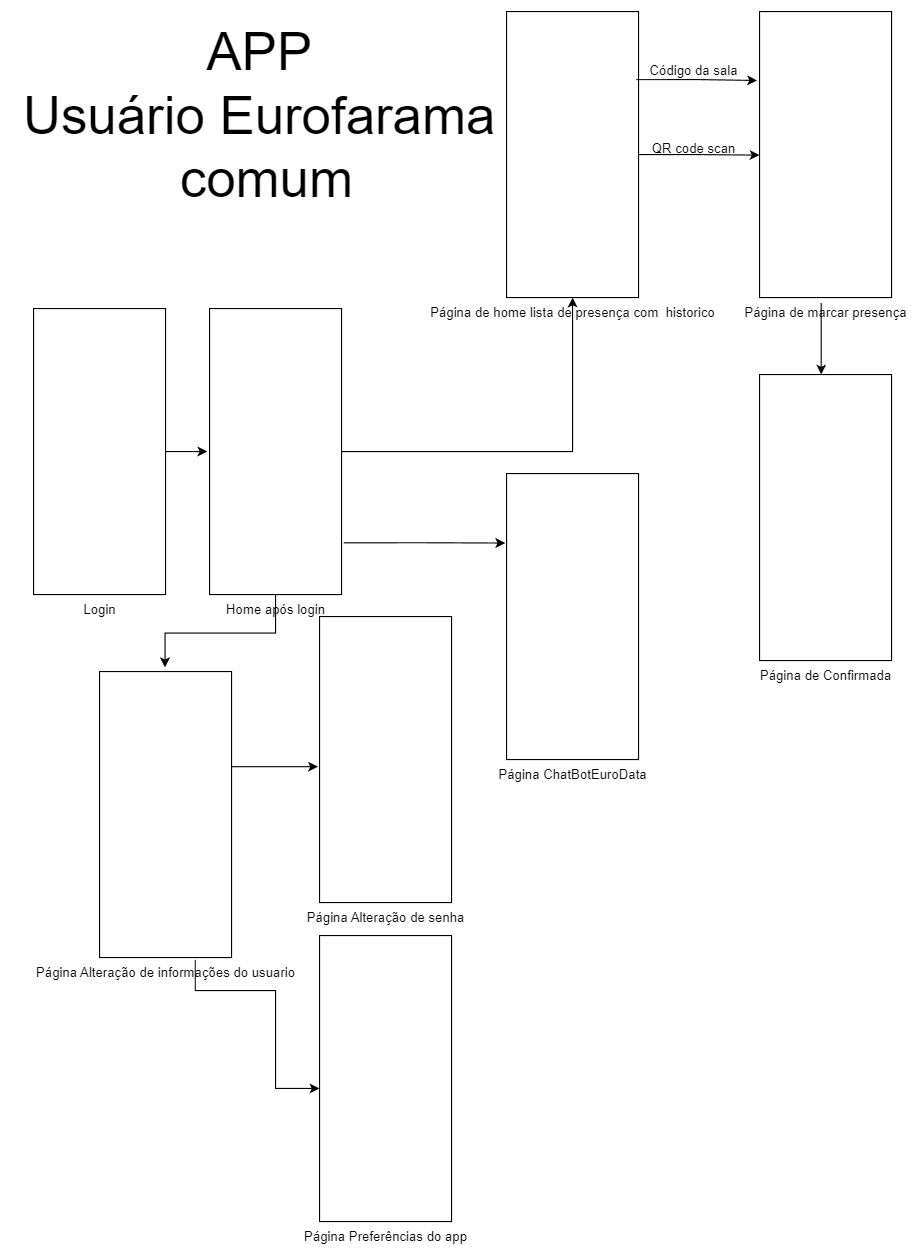

The diagram above was exported from draw.io. Its source (the exported page's mxGraphModel, read from the mxfile embedded in the PNG):
<mxGraphModel dx="1247" dy="727" grid="1" gridSize="10" guides="1" tooltips="1" connect="1" arrows="1" fold="1" page="1" pageScale="1" pageWidth="827" pageHeight="1169" math="0" shadow="0">
  <root>
    <mxCell id="0" />
    <mxCell id="1" parent="0" />
    <mxCell id="hL7pSaCEQYWKdNEANjCm-2" value="Login" style="verticalLabelPosition=bottom;verticalAlign=top;html=1;shape=mxgraph.basic.rect;fillColor2=none;strokeWidth=1;size=20;indent=5;" parent="1" vertex="1">
      <mxGeometry x="20" y="310" width="120" height="260" as="geometry" />
    </mxCell>
    <mxCell id="hL7pSaCEQYWKdNEANjCm-9" style="edgeStyle=orthogonalEdgeStyle;rounded=0;orthogonalLoop=1;jettySize=auto;html=1;" parent="1" source="hL7pSaCEQYWKdNEANjCm-3" target="hL7pSaCEQYWKdNEANjCm-4" edge="1">
      <mxGeometry relative="1" as="geometry" />
    </mxCell>
    <mxCell id="hL7pSaCEQYWKdNEANjCm-3" value="Home após login" style="verticalLabelPosition=bottom;verticalAlign=top;html=1;shape=mxgraph.basic.rect;fillColor2=none;strokeWidth=1;size=20;indent=5;" parent="1" vertex="1">
      <mxGeometry x="180" y="310" width="120" height="260" as="geometry" />
    </mxCell>
    <mxCell id="hL7pSaCEQYWKdNEANjCm-4" value="Página de home lista de presença com&amp;nbsp; historico" style="verticalLabelPosition=bottom;verticalAlign=top;html=1;shape=mxgraph.basic.rect;fillColor2=none;strokeWidth=1;size=20;indent=5;" parent="1" vertex="1">
      <mxGeometry x="450" y="40" width="120" height="260" as="geometry" />
    </mxCell>
    <mxCell id="hL7pSaCEQYWKdNEANjCm-5" style="edgeStyle=orthogonalEdgeStyle;rounded=0;orthogonalLoop=1;jettySize=auto;html=1;entryX=-0.017;entryY=0.5;entryDx=0;entryDy=0;entryPerimeter=0;" parent="1" source="hL7pSaCEQYWKdNEANjCm-2" target="hL7pSaCEQYWKdNEANjCm-3" edge="1">
      <mxGeometry relative="1" as="geometry" />
    </mxCell>
    <mxCell id="hL7pSaCEQYWKdNEANjCm-6" value="Página ChatBotEuroData" style="verticalLabelPosition=bottom;verticalAlign=top;html=1;shape=mxgraph.basic.rect;fillColor2=none;strokeWidth=1;size=20;indent=5;" parent="1" vertex="1">
      <mxGeometry x="450" y="460" width="120" height="260" as="geometry" />
    </mxCell>
    <mxCell id="hL7pSaCEQYWKdNEANjCm-13" value="Página de marcar presença" style="verticalLabelPosition=bottom;verticalAlign=top;html=1;shape=mxgraph.basic.rect;fillColor2=none;strokeWidth=1;size=20;indent=5;" parent="1" vertex="1">
      <mxGeometry x="680" y="40" width="120" height="260" as="geometry" />
    </mxCell>
    <mxCell id="hL7pSaCEQYWKdNEANjCm-14" style="edgeStyle=orthogonalEdgeStyle;rounded=0;orthogonalLoop=1;jettySize=auto;html=1;exitX=0.983;exitY=0.238;exitDx=0;exitDy=0;exitPerimeter=0;entryX=-0.019;entryY=0.241;entryDx=0;entryDy=0;entryPerimeter=0;" parent="1" source="hL7pSaCEQYWKdNEANjCm-4" target="hL7pSaCEQYWKdNEANjCm-13" edge="1">
      <mxGeometry relative="1" as="geometry">
        <mxPoint x="760" y="102" as="targetPoint" />
      </mxGeometry>
    </mxCell>
    <mxCell id="hL7pSaCEQYWKdNEANjCm-15" style="edgeStyle=orthogonalEdgeStyle;rounded=0;orthogonalLoop=1;jettySize=auto;html=1;entryX=0;entryY=0.502;entryDx=0;entryDy=0;entryPerimeter=0;" parent="1" source="hL7pSaCEQYWKdNEANjCm-4" target="hL7pSaCEQYWKdNEANjCm-13" edge="1">
      <mxGeometry relative="1" as="geometry" />
    </mxCell>
    <mxCell id="hL7pSaCEQYWKdNEANjCm-16" value="QR code scan" style="text;html=1;align=center;verticalAlign=middle;resizable=0;points=[];autosize=1;strokeColor=none;fillColor=none;" parent="1" vertex="1">
      <mxGeometry x="570" y="150" width="100" height="30" as="geometry" />
    </mxCell>
    <mxCell id="hL7pSaCEQYWKdNEANjCm-17" value="Código da sala" style="text;html=1;align=center;verticalAlign=middle;resizable=0;points=[];autosize=1;strokeColor=none;fillColor=none;" parent="1" vertex="1">
      <mxGeometry x="570" y="79" width="100" height="30" as="geometry" />
    </mxCell>
    <mxCell id="hL7pSaCEQYWKdNEANjCm-19" style="edgeStyle=orthogonalEdgeStyle;rounded=0;orthogonalLoop=1;jettySize=auto;html=1;entryX=-0.01;entryY=0.243;entryDx=0;entryDy=0;entryPerimeter=0;exitX=1.017;exitY=0.819;exitDx=0;exitDy=0;exitPerimeter=0;" parent="1" source="hL7pSaCEQYWKdNEANjCm-3" target="hL7pSaCEQYWKdNEANjCm-6" edge="1">
      <mxGeometry relative="1" as="geometry">
        <mxPoint x="346.04" y="510" as="sourcePoint" />
        <mxPoint x="470.00000000000006" y="727.94" as="targetPoint" />
      </mxGeometry>
    </mxCell>
    <mxCell id="hL7pSaCEQYWKdNEANjCm-21" value="Página Alteração de informações do usuario" style="verticalLabelPosition=bottom;verticalAlign=top;html=1;shape=mxgraph.basic.rect;fillColor2=none;strokeWidth=1;size=20;indent=5;" parent="1" vertex="1">
      <mxGeometry x="80" y="640" width="120" height="260" as="geometry" />
    </mxCell>
    <mxCell id="hL7pSaCEQYWKdNEANjCm-22" style="edgeStyle=orthogonalEdgeStyle;rounded=0;orthogonalLoop=1;jettySize=auto;html=1;entryX=0.496;entryY=-0.015;entryDx=0;entryDy=0;entryPerimeter=0;" parent="1" source="hL7pSaCEQYWKdNEANjCm-3" target="hL7pSaCEQYWKdNEANjCm-21" edge="1">
      <mxGeometry relative="1" as="geometry" />
    </mxCell>
    <mxCell id="hL7pSaCEQYWKdNEANjCm-24" style="edgeStyle=orthogonalEdgeStyle;rounded=0;orthogonalLoop=1;jettySize=auto;html=1;entryX=0.467;entryY=0;entryDx=0;entryDy=0;entryPerimeter=0;exitX=0.467;exitY=1.019;exitDx=0;exitDy=0;exitPerimeter=0;" parent="1" source="hL7pSaCEQYWKdNEANjCm-13" target="hL7pSaCEQYWKdNEANjCm-25" edge="1">
      <mxGeometry relative="1" as="geometry">
        <mxPoint x="998.9200000000001" y="220.63999999999987" as="targetPoint" />
      </mxGeometry>
    </mxCell>
    <mxCell id="hL7pSaCEQYWKdNEANjCm-25" value="Página de Confirmada" style="verticalLabelPosition=bottom;verticalAlign=top;html=1;shape=mxgraph.basic.rect;fillColor2=none;strokeWidth=1;size=20;indent=5;" parent="1" vertex="1">
      <mxGeometry x="680" y="370" width="120" height="260" as="geometry" />
    </mxCell>
    <mxCell id="hL7pSaCEQYWKdNEANjCm-29" value="Página Alteração de senha" style="verticalLabelPosition=bottom;verticalAlign=top;html=1;shape=mxgraph.basic.rect;fillColor2=none;strokeWidth=1;size=20;indent=5;" parent="1" vertex="1">
      <mxGeometry x="280" y="590" width="120" height="260" as="geometry" />
    </mxCell>
    <mxCell id="hL7pSaCEQYWKdNEANjCm-30" style="edgeStyle=orthogonalEdgeStyle;rounded=0;orthogonalLoop=1;jettySize=auto;html=1;entryX=-0.012;entryY=0.525;entryDx=0;entryDy=0;entryPerimeter=0;" parent="1" source="hL7pSaCEQYWKdNEANjCm-21" target="hL7pSaCEQYWKdNEANjCm-29" edge="1">
      <mxGeometry relative="1" as="geometry">
        <Array as="points">
          <mxPoint x="240" y="727" />
        </Array>
      </mxGeometry>
    </mxCell>
    <mxCell id="hL7pSaCEQYWKdNEANjCm-31" value="Página Preferências do app" style="verticalLabelPosition=bottom;verticalAlign=top;html=1;shape=mxgraph.basic.rect;fillColor2=none;strokeWidth=1;size=20;indent=5;" parent="1" vertex="1">
      <mxGeometry x="280" y="880" width="120" height="260" as="geometry" />
    </mxCell>
    <mxCell id="hL7pSaCEQYWKdNEANjCm-32" style="edgeStyle=orthogonalEdgeStyle;rounded=0;orthogonalLoop=1;jettySize=auto;html=1;exitX=0.725;exitY=1.008;exitDx=0;exitDy=0;exitPerimeter=0;" parent="1" source="hL7pSaCEQYWKdNEANjCm-21" target="hL7pSaCEQYWKdNEANjCm-31" edge="1">
      <mxGeometry relative="1" as="geometry">
        <Array as="points">
          <mxPoint x="167" y="930" />
          <mxPoint x="240" y="930" />
          <mxPoint x="240" y="1019" />
        </Array>
      </mxGeometry>
    </mxCell>
    <mxCell id="hL7pSaCEQYWKdNEANjCm-33" value="&lt;font style=&quot;font-size: 48px;&quot;&gt;APP&lt;br&gt;Usuário Eurofarama&lt;/font&gt;&lt;div&gt;&lt;font style=&quot;font-size: 48px;&quot;&gt;&amp;nbsp;comum&lt;/font&gt;&lt;/div&gt;" style="text;html=1;align=center;verticalAlign=middle;resizable=0;points=[];autosize=1;strokeColor=none;fillColor=none;" parent="1" vertex="1">
      <mxGeometry y="40" width="450" height="190" as="geometry" />
    </mxCell>
  </root>
</mxGraphModel>